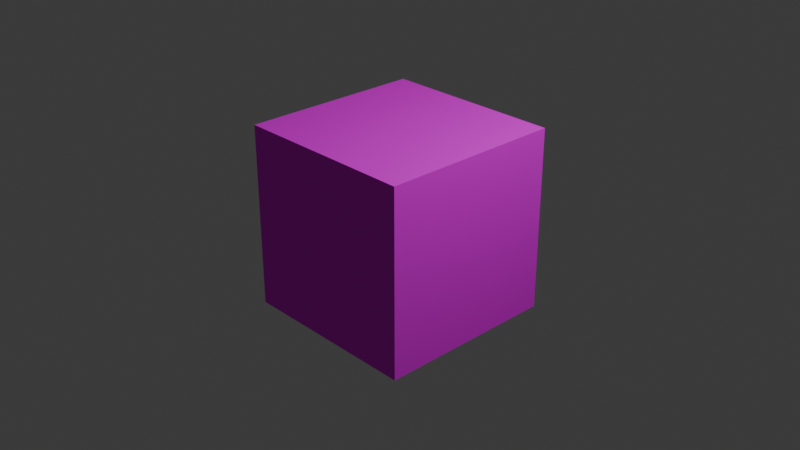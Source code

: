 # Source: box.blend  (saved by Blender 4.0.36; exported with 4.5.12 LTS)
import bpy
from mathutils import Matrix  # noqa: F401  (used for matrix-valued properties, if any)

bpy.ops.wm.read_factory_settings(use_empty=True)
scene = bpy.context.scene
scene.name = 'Scene'

# ---- collections
col_collection = bpy.data.collections.new('Collection'); scene.collection.children.link(col_collection)

# ---- images (referenced by path relative to the original .blend; pixels are not part of the script)
import os
ASSET_DIR = os.environ.get("B2B_ASSET_DIR", "")  # directory of the original .blend (textures are referenced by path, not embedded)
HERE = os.path.dirname(os.path.abspath(__file__))  # packed textures are extracted next to this script under _unpacked/

def load_image(name, relpath, width, height, colorspace="sRGB"):
    """Load a texture the original file referenced (path relative to the .blend, or extracted next to this script)."""
    p = next((c for c in (os.path.join(HERE, relpath), os.path.join(ASSET_DIR, relpath)) if relpath and os.path.exists(c)), "")
    if p:
        img = bpy.data.images.load(p, check_existing=True)
        img.name = name
    else:  # same state as the original file: an image datablock whose file is absent (Cycles renders it pink)
        img = bpy.data.images.new(name, width, height)
        img.source = "FILE"
        img.filepath = "//" + (relpath or name)
    img.colorspace_settings.name = colorspace
    return img
img_woodencratetext32_jpg_001 = load_image('woodencratetext32.jpg.001', 'textures/woodencratetext32.jpg', 1024, 1024, 'sRGB')

# ---- materials (node trees are filled in below, after node groups)
mat_material = bpy.data.materials.new('Material')
mat_material.alpha_threshold = 0.0
mat_material.use_transparent_shadow = False
mat_material.roughness = 0.5
mat_material.line_color = (0.0, 0.0, 0.0, 1.0)

# ---- material node trees
mat_material.use_nodes = True; mat_material.node_tree.nodes.clear()
_N = mat_material.node_tree.nodes; _L = mat_material.node_tree.links
n0 = _N.new('ShaderNodeOutputMaterial'); n0.name = 'Material Output'; n0.location = (300, 300)
n1 = _N.new('ShaderNodeBsdfPrincipled'); n1.name = 'Principled BSDF'; n1.location = (10, 300)
n1.inputs[2].default_value = 1.0
n1.inputs[3].default_value = 1.45
n1.inputs[13].default_value = 0.0
n2 = _N.new('ShaderNodeTexImage'); n2.name = 'Image Texture'; n2.location = (-659, 218)
n2.image = img_woodencratetext32_jpg_001
n2.interpolation = 'Closest'
_L.new(n1.outputs[0], n0.inputs[0])
_L.new(n2.outputs[0], n1.inputs[0])
n0.is_active_output = True

# ---- world
world_world = bpy.data.worlds.new('World'); scene.world = world_world
world_world.use_nodes = True; world_world.node_tree.nodes.clear()
_N = world_world.node_tree.nodes; _L = world_world.node_tree.links
n0 = _N.new('ShaderNodeOutputWorld'); n0.name = 'World Output'; n0.location = (300, 300)
n1 = _N.new('ShaderNodeBackground'); n1.name = 'Background'; n1.location = (10, 300)
n1.inputs[0].default_value = (0.05088, 0.05088, 0.05088, 1.0)
_L.new(n1.outputs[0], n0.inputs[0])
n0.is_active_output = True
world_world.color = (0.05088, 0.05088, 0.05088)
world_world.use_sun_shadow = False
world_world.sun_shadow_jitter_overblur = 0.0

# ---- cameras
cam_camera = bpy.data.cameras.new('Camera')
cam_camera.clip_end = 100.0
cam_camera.ortho_scale = 7.314

# ---- lights
light_light = bpy.data.lights.new('Light', 'POINT')
light_light.transmission_factor = 0.0
light_light.use_soft_falloff = False
light_light.energy = 1000.0
light_light.shadow_soft_size = 0.1
light_light.shadow_maximum_resolution = 0.006
light_light.use_absolute_resolution = True

# ---- meshes
me_cube = bpy.data.meshes.new('Cube')
me_cube.from_pydata([(1.0, 1.0, 1.0), (1.0, 1.0, -1.0), (1.0, -1.0, 1.0), (1.0, -1.0, -1.0), (-1.0, 1.0, 1.0), (-1.0, 1.0, -1.0), (-1.0, -1.0, 1.0), (-1.0, -1.0, -1.0)], [], [(0, 4, 6, 2), (3, 2, 6, 7), (7, 6, 4, 5), (5, 1, 3, 7), (1, 0, 2, 3), (5, 4, 0, 1)])
_uv = me_cube.uv_layers.new(name='UVMap')
_uv.uv.foreach_set('vector', [0.9963, 0.007813, 1.989, 0.007813, 1.989, 1.0, 0.9963, 1.0, 0.003671, 1.0, 0.9963, 1.0, 0.9963, 1.993, 0.003671, 1.993, 0.003671, -1.978, 0.9963, -1.978, 0.9963, -0.9848, 0.003671, -0.9848, -0.989, 0.007813, 0.003671, 0.007813, 0.003671, 1.0, -0.989, 1.0, 0.003671, 0.007813, 0.9963, 0.007813, 0.9963, 1.0, 0.003671, 1.0, 0.003671, -0.9848, 0.9963, -0.9848, 0.9963, 0.007813, 0.003671, 0.007813])
me_cube.materials.append(mat_material)
me_cube.use_mirror_vertex_groups = False
me_cube.update()

# ---- objects
ob_cube = bpy.data.objects.new('Cube', me_cube)
ob_light = bpy.data.objects.new('Light', light_light)
ob_camera = bpy.data.objects.new('Camera', cam_camera)

# ---- transforms, parenting, visibility, modifiers, constraints
ob_cube.location = (0.0, 0.0, 0.0)
ob_cube.lock_rotations_4d = False
ob_cube.empty_display_type = 'ARROWS'
ob_cube.lineart.crease_threshold = 0.0
ob_light.location = (4.076, 1.005, 5.904)
ob_light.rotation_euler = (0.6503, 0.05522, 1.866)
ob_light.lock_rotations_4d = False
ob_light.empty_display_type = 'ARROWS'
ob_light.color = (0.0, 0.0, 0.0, 0.0)
ob_light.lineart.crease_threshold = 0.0
ob_camera.location = (7.359, -6.926, 4.958)
ob_camera.rotation_euler = (1.109, 0.0, 0.8149)
ob_camera.lock_rotations_4d = False
ob_camera.empty_display_type = 'ARROWS'
ob_camera.color = (0.0, 0.0, 0.0, 0.0)
ob_camera.display_type = 'WIRE'
ob_camera.lineart.crease_threshold = 0.0

# ---- collection membership
col_collection.objects.link(ob_cube)
col_collection.objects.link(ob_light)
col_collection.objects.link(ob_camera)

# ---- scene / render settings (as saved in the file)
scene.camera = ob_camera
scene.frame_start = 1; scene.frame_end = 250; scene.frame_set(2)
scene.render.engine = 'BLENDER_EEVEE_NEXT'
scene.cycles.sampling_pattern = 'TABULATED_SOBOL'
bpy.context.view_layer.update()
